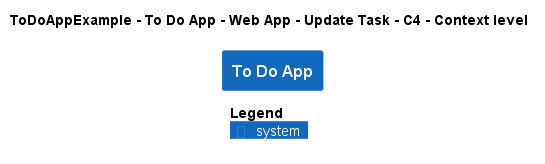

The diagram above was rendered by PlantUML. Its source (embedded in the PNG):
@startuml
!pragma layout smetana
!include ..\..\..\..\..\..\..\.c4s\C4_Context.puml

AddElementTag("c4interflow:lifecycle:new", $bgColor=green, $fontColor=#ffffff, $borderColor=green, $shadowing="False")
AddElementTag("c4interflow:lifecycle:changed", $bgColor=orange, $fontColor=#ffffff, $borderColor=orange, $shadowing="False")
AddElementTag("c4interflow:lifecycle:removed", $bgColor=red, $fontColor=#ffffff, $borderColor=red, $shadowing="False")

AddRelTag("c4interflow:lifecycle:new", $textColor=green, $lineColor=green)
AddRelTag("c4interflow:lifecycle:changed", $textColor=orange, $lineColor=orange)
AddRelTag("c4interflow:lifecycle:removed", $textColor=red, $lineColor=red)

SHOW_PERSON_PORTRAIT()
LAYOUT_TOP_DOWN()

skinparam linetype polyline

title ToDoAppExample - To Do App - Web App - Update Task - C4 - Context level

System(ToDoAppExample.SoftwareSystems.ToDoApp, "To Do App", "")



SHOW_LEGEND()
@enduml